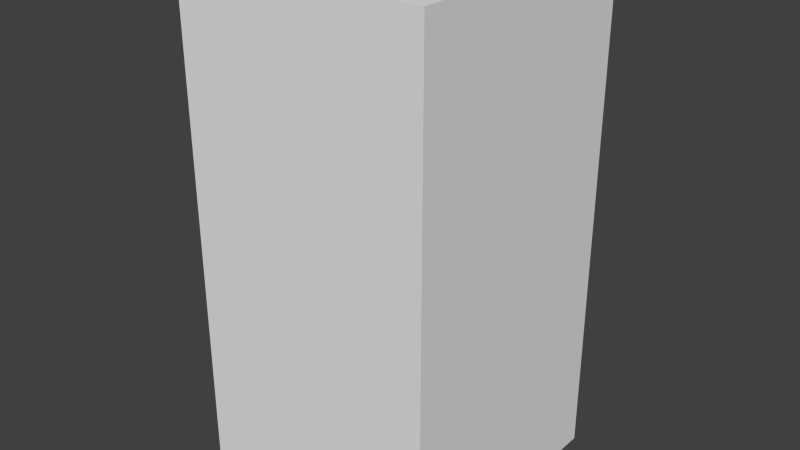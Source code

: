 # Source: blueArrowThree.blend  (saved by Blender 2.68.0; exported with 4.5.12 LTS)
import bpy
from mathutils import Matrix  # noqa: F401  (used for matrix-valued properties, if any)

bpy.ops.wm.read_factory_settings(use_empty=True)
scene = bpy.context.scene
scene.name = 'Scene'

# ---- collections
col_collection_1 = bpy.data.collections.new('Collection 1'); scene.collection.children.link(col_collection_1)

# ---- world
world_world = bpy.data.worlds.new('World'); scene.world = world_world
world_world.color = (0.05088, 0.05088, 0.05088)
world_world.use_sun_shadow = False
world_world.sun_shadow_jitter_overblur = 0.0
world_world.cycles.sampling_method = 'MANUAL'
world_world.cycles.sample_map_resolution = 256

# ---- meshes
me_bluearrowthree = bpy.data.meshes.new('blueArrowThree')
me_bluearrowthree.from_pydata([(-0.5, -0.5, -1.0), (-0.5, 0.5, -1.0), (0.5, 0.5, -1.0), (0.5, -0.5, -1.0), (-0.5, -0.5, 1.0), (-0.5, 0.5, 1.0), (0.5, 0.5, 1.0), (0.5, -0.5, 1.0)], [], [(4, 5, 1, 0), (5, 6, 2, 1), (6, 7, 3, 2), (7, 4, 0, 3), (0, 1, 2, 3), (7, 6, 5, 4)])
me_bluearrowthree.use_remesh_preserve_volume = False
me_bluearrowthree.use_remesh_preserve_attributes = False
me_bluearrowthree.use_mirror_vertex_groups = False
me_bluearrowthree.update()

# ---- objects
ob_bluearrowthree = bpy.data.objects.new('blueArrowThree', me_bluearrowthree)

# ---- transforms, parenting, visibility, modifiers, constraints
ob_bluearrowthree.location = (0.0, 0.0, 0.0)
ob_bluearrowthree.lineart.crease_threshold = 0.0

# ---- collection membership
col_collection_1.objects.link(ob_bluearrowthree)

# ---- scene / render settings (as saved in the file)
scene.frame_start = 1; scene.frame_end = 250; scene.frame_set(1)
scene.render.engine = 'BLENDER_EEVEE_NEXT'
scene.render.image_settings.color_mode = 'RGB'
scene.render.image_settings.compression = 90
scene.render.resolution_percentage = 50
scene.render.dither_intensity = 0.0
scene.cycles.use_denoising = False
scene.cycles.samples = 10
scene.cycles.sampling_pattern = 'TABULATED_SOBOL'
scene.cycles.light_sampling_threshold = 0.0
scene.cycles.use_adaptive_sampling = False
scene.cycles.use_light_tree = False
scene.cycles.blur_glossy = 0.0
scene.cycles.volume_bounces = 1
scene.cycles.pixel_filter_type = 'GAUSSIAN'
scene.cycles.sample_clamp_indirect = 0.0
scene.view_settings.view_transform = 'Standard'
bpy.context.view_layer.update()

# ---- added for rendering (the .blend has no active camera and no usable light): camera, sun
cam_auto = bpy.data.cameras.new('AutoCamera')
cam_auto.lens = 50.0
cam_auto.sensor_width = 36.0
cam_auto.clip_end = 1000.0
ob_auto_camera = bpy.data.objects.new('AutoCamera', cam_auto)
scene.collection.objects.link(ob_auto_camera)
ob_auto_camera.location = (2.26633, -2.71959, 1.81306)
ob_auto_camera.rotation_euler = (1.09748, -7.21219e-08, 0.694738)
scene.camera = ob_auto_camera
light_auto_sun = bpy.data.lights.new('AutoSun', 'SUN')
light_auto_sun.energy = 3.0
light_auto_sun.angle = 0.0523599
ob_auto_sun = bpy.data.objects.new('AutoSun', light_auto_sun)
scene.collection.objects.link(ob_auto_sun)
ob_auto_sun.rotation_euler = (0.872665, 0.174533, 0.523599)
bpy.context.view_layer.update()
